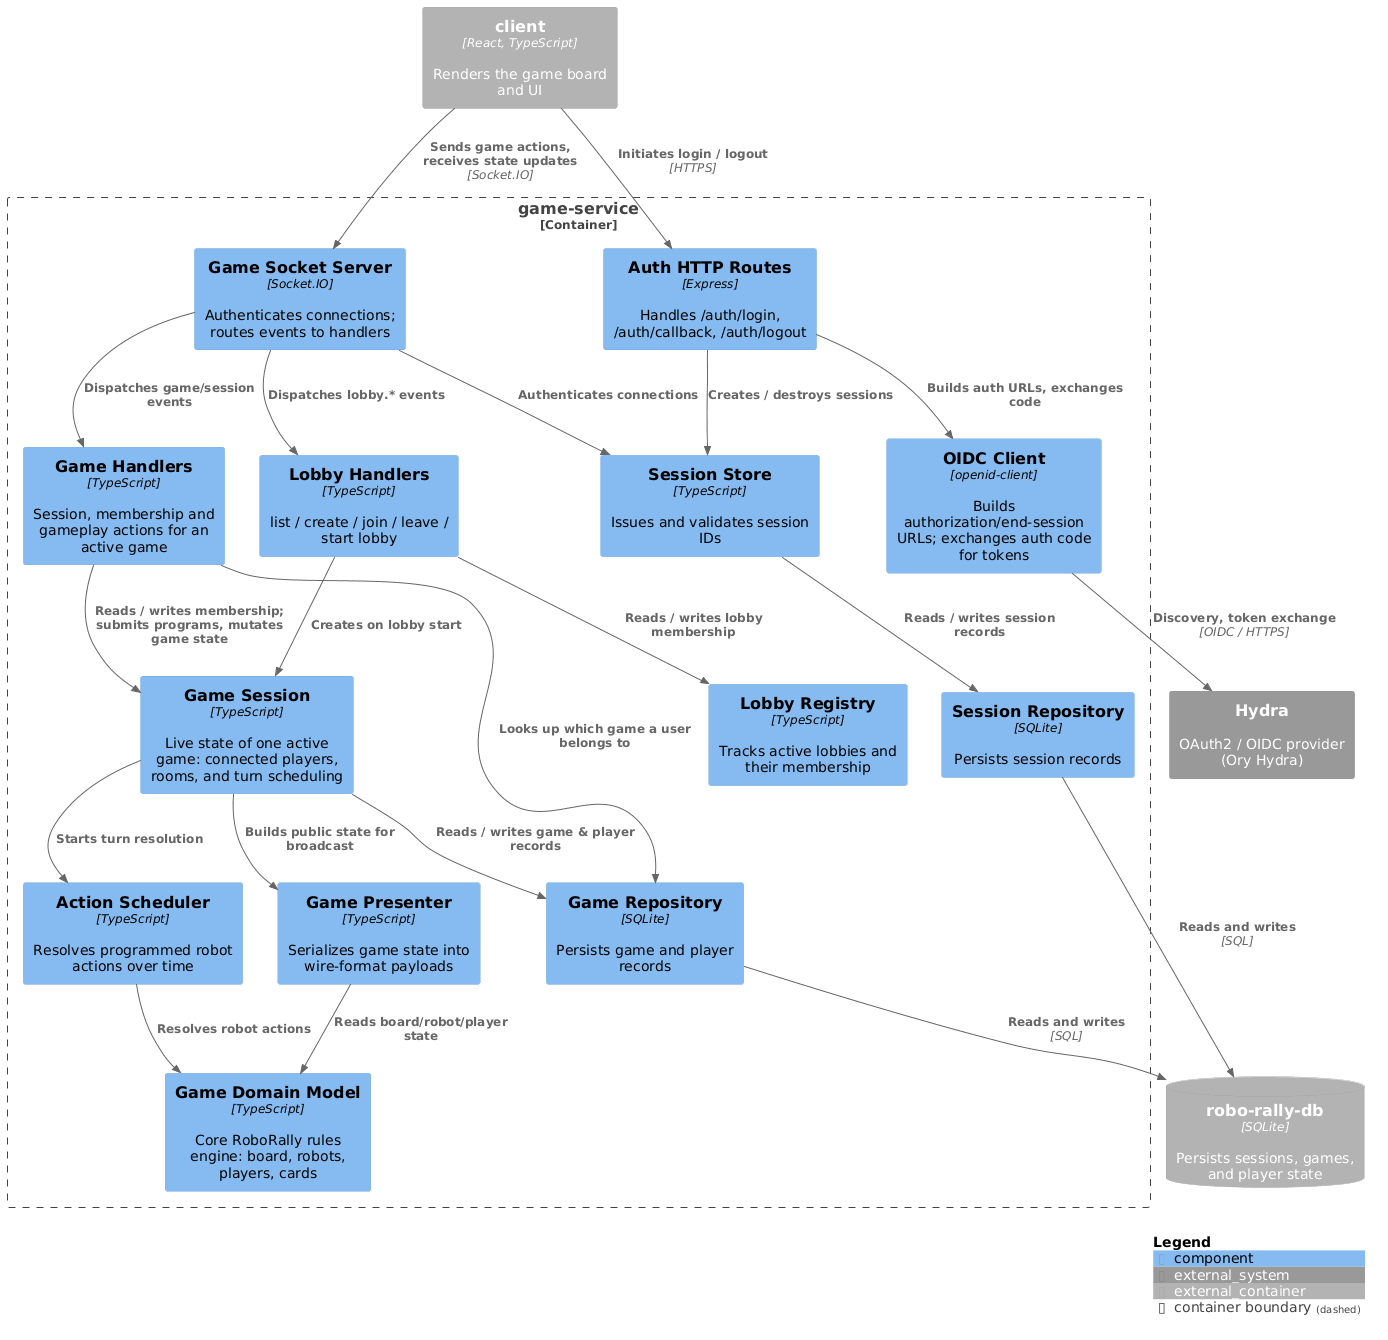

The diagram above was rendered by PlantUML. Its source (embedded in the PNG):
@startuml component-combined
!include C4_Component.puml

LAYOUT_WITH_LEGEND()

Container_Ext(client, "client", "React, TypeScript", "Renders the game board and UI")
System_Ext(hydra, "Hydra", "OAuth2 / OIDC provider (Ory Hydra)")
ContainerDb_Ext(gameDb, "robo-rally-db", "SQLite", "Persists sessions, games, and player state")

Container_Boundary(gameService, "game-service") {
    Component(authRoutes, "Auth HTTP Routes", "Express", "Handles /auth/login, /auth/callback, /auth/logout")
    Component(oidcClient, "OIDC Client", "openid-client", "Builds authorization/end-session URLs; exchanges auth code for tokens")
    Component(sessionStore, "Session Store", "TypeScript", "Issues and validates session IDs")
    Component(sessionRepo, "Session Repository", "SQLite", "Persists session records")

    Component(gameSocketServer, "Game Socket Server", "Socket.IO", "Authenticates connections; routes events to handlers")
    Component(lobbyHandlers, "Lobby Handlers", "TypeScript", "list / create / join / leave / start lobby")
    Component(gameHandlers, "Game Handlers", "TypeScript", "Session, membership and gameplay actions for an active game")
    Component(lobbyRegistry, "Lobby Registry", "TypeScript", "Tracks active lobbies and their membership")
    Component(gameSession, "Game Session", "TypeScript", "Live state of one active game: connected players, rooms, and turn scheduling")
    Component(gameRepo, "Game Repository", "SQLite", "Persists game and player records")
    Component(actionScheduler, "Action Scheduler", "TypeScript", "Resolves programmed robot actions over time")
    Component(gamePresenter, "Game Presenter", "TypeScript", "Serializes game state into wire-format payloads")
    Component(gameDomain, "Game Domain Model", "TypeScript", "Core RoboRally rules engine: board, robots, players, cards")
}

Rel(client, authRoutes, "Initiates login / logout", "HTTPS")
Rel(client, gameSocketServer, "Sends game actions, receives state updates", "Socket.IO")

Rel(authRoutes, oidcClient, "Builds auth URLs, exchanges code")
Rel(authRoutes, sessionStore, "Creates / destroys sessions")
Rel(oidcClient, hydra, "Discovery, token exchange", "OIDC / HTTPS")
Rel(sessionStore, sessionRepo, "Reads / writes session records")
Rel(sessionRepo, gameDb, "Reads and writes", "SQL")

Rel(gameSocketServer, sessionStore, "Authenticates connections")
Rel(gameSocketServer, lobbyHandlers, "Dispatches lobby.* events")
Rel(gameSocketServer, gameHandlers, "Dispatches game/session events")

Rel(lobbyHandlers, lobbyRegistry, "Reads / writes lobby membership")
Rel(lobbyHandlers, gameSession, "Creates on lobby start")

Rel(gameHandlers, gameRepo, "Looks up which game a user belongs to")
Rel(gameHandlers, gameSession, "Reads / writes membership; submits programs, mutates game state")
Rel(gameSession, gameRepo, "Reads / writes game & player records")
Rel(gameRepo, gameDb, "Reads and writes", "SQL")

Rel(gameSession, actionScheduler, "Starts turn resolution")
Rel(actionScheduler, gameDomain, "Resolves robot actions")
Rel(gameSession, gamePresenter, "Builds public state for broadcast")
Rel(gamePresenter, gameDomain, "Reads board/robot/player state")

SHOW_LEGEND()
@enduml